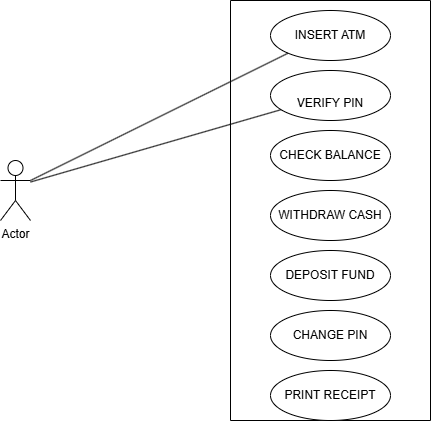

The diagram above was exported from draw.io. Its source (the exported page's mxGraphModel, read from the mxfile embedded in the PNG):
<mxGraphModel dx="874" dy="468" grid="1" gridSize="10" guides="1" tooltips="1" connect="1" arrows="1" fold="1" page="1" pageScale="1" pageWidth="850" pageHeight="1100" math="0" shadow="0">
  <root>
    <mxCell id="0" />
    <mxCell id="1" parent="0" />
    <mxCell id="poRw02HKp0M6S-YY1h1t-1" value="Actor" style="shape=umlActor;verticalLabelPosition=bottom;verticalAlign=top;html=1;outlineConnect=0;" vertex="1" parent="1">
      <mxGeometry x="90" y="200" width="30" height="60" as="geometry" />
    </mxCell>
    <mxCell id="poRw02HKp0M6S-YY1h1t-2" value="" style="swimlane;startSize=0;" vertex="1" parent="1">
      <mxGeometry x="320" y="40" width="200" height="420" as="geometry" />
    </mxCell>
    <mxCell id="poRw02HKp0M6S-YY1h1t-3" value="INSERT ATM" style="ellipse;whiteSpace=wrap;html=1;" vertex="1" parent="poRw02HKp0M6S-YY1h1t-2">
      <mxGeometry x="40" y="10" width="120" height="50" as="geometry" />
    </mxCell>
    <mxCell id="poRw02HKp0M6S-YY1h1t-4" value="&lt;br&gt;VERIFY PIN" style="ellipse;whiteSpace=wrap;html=1;" vertex="1" parent="poRw02HKp0M6S-YY1h1t-2">
      <mxGeometry x="40" y="70" width="120" height="50" as="geometry" />
    </mxCell>
    <mxCell id="poRw02HKp0M6S-YY1h1t-5" value="CHECK BALANCE" style="ellipse;whiteSpace=wrap;html=1;" vertex="1" parent="poRw02HKp0M6S-YY1h1t-2">
      <mxGeometry x="40" y="130" width="120" height="50" as="geometry" />
    </mxCell>
    <mxCell id="poRw02HKp0M6S-YY1h1t-6" value="WITHDRAW CASH" style="ellipse;whiteSpace=wrap;html=1;" vertex="1" parent="poRw02HKp0M6S-YY1h1t-2">
      <mxGeometry x="40" y="190" width="120" height="50" as="geometry" />
    </mxCell>
    <mxCell id="poRw02HKp0M6S-YY1h1t-7" value="DEPOSIT FUND" style="ellipse;whiteSpace=wrap;html=1;" vertex="1" parent="poRw02HKp0M6S-YY1h1t-2">
      <mxGeometry x="40" y="250" width="120" height="50" as="geometry" />
    </mxCell>
    <mxCell id="poRw02HKp0M6S-YY1h1t-8" value="CHANGE PIN" style="ellipse;whiteSpace=wrap;html=1;" vertex="1" parent="poRw02HKp0M6S-YY1h1t-2">
      <mxGeometry x="40" y="310" width="120" height="50" as="geometry" />
    </mxCell>
    <mxCell id="poRw02HKp0M6S-YY1h1t-9" value="PRINT RECEIPT" style="ellipse;whiteSpace=wrap;html=1;" vertex="1" parent="poRw02HKp0M6S-YY1h1t-2">
      <mxGeometry x="40" y="370" width="120" height="50" as="geometry" />
    </mxCell>
    <mxCell id="poRw02HKp0M6S-YY1h1t-10" value="" style="endArrow=none;html=1;rounded=0;entryX=0;entryY=1;entryDx=0;entryDy=0;" edge="1" parent="1" target="poRw02HKp0M6S-YY1h1t-3">
      <mxGeometry width="50" height="50" relative="1" as="geometry">
        <mxPoint x="120" y="220" as="sourcePoint" />
        <mxPoint x="170" y="170" as="targetPoint" />
      </mxGeometry>
    </mxCell>
    <mxCell id="poRw02HKp0M6S-YY1h1t-11" value="" style="endArrow=none;html=1;rounded=0;" edge="1" parent="1" target="poRw02HKp0M6S-YY1h1t-4">
      <mxGeometry width="50" height="50" relative="1" as="geometry">
        <mxPoint x="120" y="221.52" as="sourcePoint" />
        <mxPoint x="330" y="210.00387096774196" as="targetPoint" />
      </mxGeometry>
    </mxCell>
  </root>
</mxGraphModel>